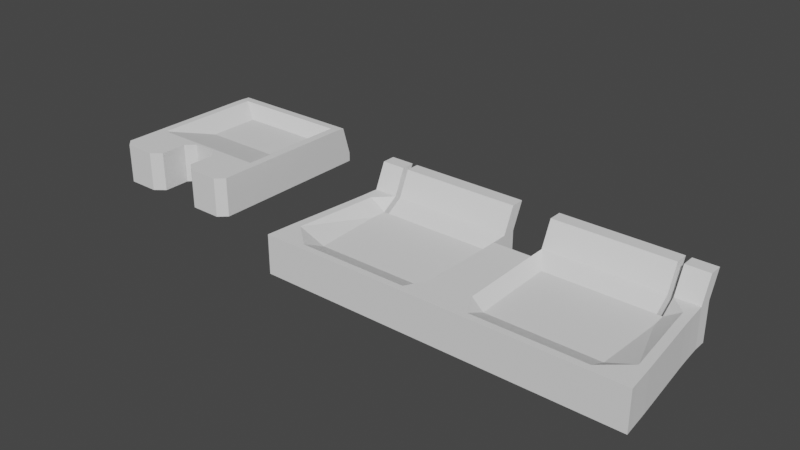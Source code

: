 # Source: backseat_bottom.blend  (saved by Blender 3.2.14; exported with 4.5.12 LTS)
import bpy
from mathutils import Matrix  # noqa: F401  (used for matrix-valued properties, if any)

bpy.ops.wm.read_factory_settings(use_empty=True)
scene = bpy.context.scene
scene.name = 'Scene'

# ---- collections
col_collection = bpy.data.collections.new('Collection'); scene.collection.children.link(col_collection)

# ---- world
world_world = bpy.data.worlds.new('World'); scene.world = world_world
world_world.use_nodes = True; world_world.node_tree.nodes.clear()
_N = world_world.node_tree.nodes; _L = world_world.node_tree.links
n0 = _N.new('ShaderNodeOutputWorld'); n0.name = 'World Output'; n0.location = (300, 300)
n1 = _N.new('ShaderNodeBackground'); n1.name = 'Background'; n1.location = (10, 300)
n1.inputs[0].default_value = (0.05088, 0.05088, 0.05088, 1.0)
_L.new(n1.outputs[0], n0.inputs[0])
n0.is_active_output = True
world_world.color = (0.05088, 0.05088, 0.05088)
world_world.use_sun_shadow = False
world_world.sun_shadow_jitter_overblur = 0.0

# ---- meshes
me_cube = bpy.data.meshes.new('Cube')
me_cube.from_pydata([(-2.0, -1.793, 0.0), (-2.0, -1.793, 3.7), (-2.0, 0.2796, 0.0), (-2.0, 0.1543, 3.632), (0.0, 0.2796, 0.0), (0.0, 0.1543, 3.632), (-0.5839, 0.2796, 0.0), (-0.5839, 0.1543, 3.632), (-0.5839, -1.797, 0.0), (-0.5839, -1.797, 3.7), (-0.8689, -2.302, 0.0), (-0.8689, -1.797, 0.0), (-1.118, 0.2796, 0.0), (-1.118, -1.797, 3.7), (-1.159, 0.1543, 3.632), (-1.118, -1.797, 0.0), (-1.118, -2.302, 3.7), (-1.118, -2.302, 0.0), (0.0, -0.9583, 2.549), (-0.5839, -0.9583, 2.549), (-1.159, -0.9583, 2.549), (-2.0, -1.62, 0.0), (0.0, -1.625, 3.7), (-0.5839, -1.625, 3.7), (-0.5839, -1.625, 0.0), (-1.118, -1.625, 0.0), (-1.118, -1.625, 3.7), (-2.0, -1.62, 3.7), (0.0, -1.625, 0.0), (-2.0, -1.793, 0.3364), (-2.0, 0.2804, 0.3364), (0.0, 0.2804, 0.3364), (-0.5839, -1.797, 0.3364), (-0.5839, 0.2804, 0.3364), (-0.8689, 0.1543, 3.632), (-1.118, -2.302, 0.3364), (-1.118, 0.2804, 0.3364), (-2.0, -1.62, 0.3364), (-2.0, 0.02087, 3.686), (0.0, 0.06471, 0.0), (-2.0, 0.0361, 0.0), (0.0, 0.02087, 3.686), (-0.5839, 0.02087, 3.686), (-0.5839, 0.07993, 0.0), (-1.118, 0.07993, 0.0), (-1.159, 0.02087, 3.686), (-2.0, 0.0361, 0.3364), (-1.76, 0.2796, 0.0), (-1.76, -1.797, 3.7), (-1.76, -2.302, 3.7), (-1.76, 0.1543, 3.632), (-1.76, -1.797, 0.0), (-1.76, -2.302, 0.0), (-1.76, -1.625, 3.7), (-1.76, -1.625, 0.0), (-1.76, 0.2804, 0.3364), (-1.76, -2.302, 0.3364), (-1.76, 0.07993, 0.0), (-0.5839, -2.188, 0.0), (-2.0, -2.188, 0.0), (-2.0, -2.188, 3.7), (-0.5839, -2.188, 3.7), (-1.118, -2.188, 3.7), (-1.118, -2.188, 0.0), (-0.5839, -2.188, 0.3364), (-2.0, -2.188, 0.3364), (-1.76, -2.188, 0.0), (-1.76, -2.188, 3.7), (-0.8689, 0.2796, 0.0), (-0.8689, -1.797, 3.7), (-0.8689, -2.302, 3.7), (-0.8689, -0.9583, 2.549), (-0.8689, -1.625, 3.7), (-0.8689, -1.625, 0.0), (-0.8689, -2.302, 0.3364), (-0.8689, 0.2804, 0.3364), (-0.8689, 0.07993, 0.0), (-0.8689, 0.02087, 3.686), (-0.8689, -2.188, 3.7), (-0.8689, -2.188, 0.0), (-2.0, -1.669, 0.0), (0.0, -1.673, 3.7), (-0.5839, -1.673, 3.7), (-0.5839, -1.673, 0.0), (-1.118, -1.673, 0.0), (-1.118, -1.673, 3.7), (-2.0, -1.669, 3.7), (0.0, -1.673, 0.0), (-2.0, -1.669, 0.3364), (-1.76, -1.673, 0.0), (-1.76, -1.673, 3.7), (-0.8689, -1.673, 3.7), (-0.8689, -1.673, 0.0), (-0.3331, 0.1543, 3.632), (-0.3331, 0.2796, 0.0), (-0.3331, -0.9583, 2.549), (-0.3331, -1.625, 3.7), (-0.3331, -1.625, 0.0), (-0.3331, 0.2804, 0.3364), (-0.3331, 0.07993, 0.0), (-0.3331, 0.02087, 3.686), (-0.3331, -1.673, 3.7), (-0.3331, -1.673, 0.0), (-1.758, 0.02087, 3.686), (-2.0, -0.09785, 0.0), (-0.5839, -0.05843, 0.0), (-1.118, -0.05843, 0.0), (-2.0, -0.1131, 3.7), (0.0, -0.07366, 0.0), (-2.0, -0.09785, 0.3364), (-1.76, -0.05843, 0.0), (-0.8689, -0.05843, 0.0), (-0.3331, -0.05843, 0.0), (0.0, -0.1725, 2.549), (-0.5839, -0.1725, 2.549), (-1.159, -0.1725, 2.549), (-0.8689, -0.1725, 2.549), (-0.3331, -0.1725, 2.549), (-1.758, -0.1157, 3.7), (-2.0, -1.793, 0.932), (-2.0, 0.2804, 0.8565), (0.0, 0.2804, 0.8565), (-0.5839, -1.797, 0.932), (-0.5839, 0.2804, 0.8565), (-1.118, -2.302, 0.932), (-1.126, 0.2804, 0.8565), (-2.0, -1.62, 0.932), (-2.0, 0.03341, 0.9294), (-1.76, 0.2804, 0.8565), (-1.76, -2.302, 0.932), (-2.0, -2.188, 0.932), (-0.5839, -2.188, 0.932), (-0.8689, -2.302, 0.932), (-0.8689, 0.2804, 0.8565), (-2.0, -1.669, 0.932), (-0.3331, 0.2804, 0.8565), (-2.0, -0.1005, 0.9357), (2.0, -1.793, 0.0), (2.0, -1.793, 3.7), (2.0, 0.2796, 0.0), (2.0, 0.1543, 3.632), (0.5839, 0.2796, 0.0), (0.5839, 0.1543, 3.632), (0.5839, -1.797, 0.0), (0.5839, -1.797, 3.7), (0.8689, -2.302, 0.0), (0.8689, -1.797, 0.0), (1.118, 0.2796, 0.0), (1.118, -1.797, 3.7), (1.159, 0.1543, 3.632), (1.118, -1.797, 0.0), (1.118, -2.302, 3.7), (1.118, -2.302, 0.0), (0.5839, -0.9583, 2.549), (1.159, -0.9583, 2.549), (2.0, -1.62, 0.0), (0.5839, -1.625, 3.7), (0.5839, -1.625, 0.0), (1.118, -1.625, 0.0), (1.118, -1.625, 3.7), (2.0, -1.62, 3.7), (2.0, -1.793, 0.3364), (2.0, 0.2804, 0.3364), (0.5839, -1.797, 0.3364), (0.5839, 0.2804, 0.3364), (0.8689, 0.1543, 3.632), (1.118, -2.302, 0.3364), (1.118, 0.2804, 0.3364), (2.0, -1.62, 0.3364), (2.0, 0.02087, 3.686), (2.0, 0.0361, 0.0), (0.5839, 0.02087, 3.686), (0.5839, 0.07993, 0.0), (1.118, 0.07993, 0.0), (1.159, 0.02087, 3.686), (2.0, 0.0361, 0.3364), (1.76, 0.2796, 0.0), (1.76, -1.797, 3.7), (1.76, -2.302, 3.7), (1.76, 0.1543, 3.632), (1.76, -1.797, 0.0), (1.76, -2.302, 0.0), (1.76, -1.625, 3.7), (1.76, -1.625, 0.0), (1.76, 0.2804, 0.3364), (1.76, -2.302, 0.3364), (1.76, 0.07993, 0.0), (0.5839, -2.188, 0.0), (2.0, -2.188, 0.0), (2.0, -2.188, 3.7), (0.5839, -2.188, 3.7), (1.118, -2.188, 3.7), (1.118, -2.188, 0.0), (0.5839, -2.188, 0.3364), (2.0, -2.188, 0.3364), (1.76, -2.188, 0.0), (1.76, -2.188, 3.7), (0.8689, 0.2796, 0.0), (0.8689, -1.797, 3.7), (0.8689, -2.302, 3.7), (0.8689, -0.9583, 2.549), (0.8689, -1.625, 3.7), (0.8689, -1.625, 0.0), (0.8689, -2.302, 0.3364), (0.8689, 0.2804, 0.3364), (0.8689, 0.07993, 0.0), (0.8689, 0.02087, 3.686), (0.8689, -2.188, 3.7), (0.8689, -2.188, 0.0), (2.0, -1.669, 0.0), (0.5839, -1.673, 3.7), (0.5839, -1.673, 0.0), (1.118, -1.673, 0.0), (1.118, -1.673, 3.7), (2.0, -1.669, 3.7), (2.0, -1.669, 0.3364), (1.76, -1.673, 0.0), (1.76, -1.673, 3.7), (0.8689, -1.673, 3.7), (0.8689, -1.673, 0.0), (0.3331, 0.1543, 3.632), (0.3331, 0.2796, 0.0), (0.3331, -0.9583, 2.549), (0.3331, -1.625, 3.7), (0.3331, -1.625, 0.0), (0.3331, 0.2804, 0.3364), (0.3331, 0.07993, 0.0), (0.3331, 0.02087, 3.686), (0.3331, -1.673, 3.7), (0.3331, -1.673, 0.0), (1.758, 0.02087, 3.686), (2.0, -0.09785, 0.0), (0.5839, -0.05843, 0.0), (1.118, -0.05843, 0.0), (2.0, -0.1131, 3.7), (2.0, -0.09785, 0.3364), (1.76, -0.05843, 0.0), (0.8689, -0.05843, 0.0), (0.3331, -0.05843, 0.0), (0.5839, -0.1725, 2.549), (1.159, -0.1725, 2.549), (0.8689, -0.1725, 2.549), (0.3331, -0.1725, 2.549), (1.758, -0.1157, 3.7), (2.0, -1.793, 0.932), (2.0, 0.2804, 0.8565), (0.5839, -1.797, 0.932), (0.5839, 0.2804, 0.8565), (1.118, -2.302, 0.932), (1.126, 0.2804, 0.8565), (2.0, -1.62, 0.932), (2.0, 0.03341, 0.9294), (1.76, 0.2804, 0.8565), (1.76, -2.302, 0.932), (2.0, -2.188, 0.932), (0.5839, -2.188, 0.932), (0.8689, -2.302, 0.932), (0.8689, 0.2804, 0.8565), (2.0, -1.669, 0.932), (0.3331, 0.2804, 0.8565), (2.0, -0.1005, 0.9357), (0.0, -0.7464, 2.549), (-0.5839, -0.7464, 2.549), (-1.159, -0.7464, 2.549), (-2.0, -1.214, 3.7), (-2.0, -1.204, 0.0), (-1.76, -1.204, 0.0), (-8.882e-16, -1.204, 0.0), (-0.3331, -1.204, 0.0), (-0.8689, -0.7464, 2.549), (-0.5839, -1.204, 0.0), (-0.8689, -1.204, 0.0), (-0.3331, -0.7464, 2.549), (-1.76, -1.218, 3.7), (-2.0, -1.21, 0.3364), (-2.0, -1.211, 0.933), (-1.118, -1.204, 0.0), (0.5839, -0.7464, 2.549), (1.159, -0.7464, 2.549), (2.0, -1.214, 3.7), (2.0, -1.204, 0.0), (1.76, -1.204, 0.0), (0.3331, -1.204, 0.0), (0.8689, -0.7464, 2.549), (0.5839, -1.204, 0.0), (0.8689, -1.204, 0.0), (0.3331, -0.7464, 2.549), (1.76, -1.218, 3.7), (2.0, -1.21, 0.3364), (2.0, -1.211, 0.933), (1.118, -1.204, 0.0)], [], [(127, 38, 3, 120), (135, 93, 5, 121), (10, 79, 58), (90, 53, 27, 86), (102, 87, 81, 101), (92, 83, 8, 11), (8, 102, 101, 9), (133, 34, 7, 123), (65, 59, 52, 56), (15, 11, 79, 63), (130, 129, 49, 60), (78, 62, 16, 70), (132, 70, 16, 124), (128, 50, 14, 125), (89, 84, 15, 51), (91, 85, 13, 69), (66, 63, 17, 52), (269, 263, 20, 71), (265, 104, 110, 266), (272, 262, 19, 95), (45, 103, 115), (134, 86, 27, 126), (71, 20, 26, 72), (270, 105, 112, 268), (95, 19, 23, 96), (80, 88, 37, 21), (265, 274, 109, 104), (47, 55, 36, 12), (10, 74, 35, 17), (132, 131, 61, 70), (52, 59, 66), (9, 69, 78, 61), (68, 75, 33, 6), (9, 101, 82), (94, 98, 31, 4), (40, 46, 30, 2), (104, 109, 46, 40), (94, 4, 39, 99), (93, 7, 42, 100), (68, 6, 43, 76), (47, 12, 44, 57), (34, 14, 45, 77), (136, 107, 38, 127), (2, 47, 57, 40), (17, 35, 56, 52), (2, 30, 55, 47), (49, 67, 60), (80, 89, 51, 0), (120, 3, 50, 128), (62, 67, 49, 16), (124, 16, 49, 129), (85, 26, 53, 90), (13, 48, 67, 62), (0, 51, 66, 59), (119, 29, 65, 130), (8, 32, 64, 58), (51, 15, 63, 66), (69, 13, 62, 78), (122, 9, 61, 131), (48, 1, 60, 67), (29, 0, 59, 65), (11, 8, 58, 79), (7, 34, 77, 42), (12, 68, 76, 44), (12, 36, 75, 68), (10, 58, 64, 74), (276, 106, 111, 271), (19, 71, 72, 23), (271, 111, 105, 270), (262, 269, 71, 19), (82, 91, 69, 9), (61, 78, 70), (125, 14, 34, 133), (84, 92, 11, 15), (63, 79, 10, 17), (25, 73, 92, 84), (23, 72, 91, 82), (13, 85, 90, 48), (21, 54, 89, 80), (0, 29, 88, 80), (119, 1, 86, 134), (72, 26, 85, 91), (54, 25, 84, 89), (73, 24, 83, 92), (96, 23, 82, 101), (48, 90, 86, 1), (97, 28, 87, 102), (24, 97, 102, 83), (22, 96, 101, 81), (5, 93, 100, 41), (6, 94, 99, 43), (6, 33, 98, 94), (267, 28, 97, 268), (18, 95, 96, 22), (261, 272, 95, 18), (83, 102, 8), (123, 7, 93, 135), (26, 20, 53), (14, 50, 103, 45), (38, 103, 50, 3), (43, 99, 112, 105), (44, 76, 111, 106), (40, 57, 110, 104), (264, 27, 53, 273), (99, 39, 108, 112), (76, 43, 105, 111), (57, 44, 106, 110), (41, 100, 117, 113), (42, 77, 116, 114), (100, 42, 114, 117), (77, 45, 115, 116), (38, 107, 118, 103), (264, 275, 126, 27), (263, 273, 53, 20), (33, 123, 135, 98), (29, 119, 134, 88), (36, 125, 133, 75), (32, 122, 131, 64), (1, 119, 130, 60), (35, 124, 129, 56), (30, 120, 128, 55), (109, 136, 127, 46), (74, 64, 131, 132), (88, 134, 126, 37), (55, 128, 125, 36), (74, 132, 124, 35), (65, 56, 129, 130), (75, 133, 123, 33), (98, 135, 121, 31), (46, 127, 120, 30), (274, 275, 136, 109), (266, 110, 106, 276), (103, 118, 115), (251, 245, 140, 169), (259, 121, 5, 220), (145, 187, 208), (217, 214, 160, 182), (229, 228, 81, 87), (219, 146, 143, 211), (143, 144, 228, 229), (257, 247, 142, 165), (194, 185, 181, 188), (150, 192, 208, 146), (254, 189, 178, 253), (207, 199, 151, 191), (256, 248, 151, 199), (252, 249, 149, 179), (216, 180, 150, 212), (218, 198, 148, 213), (195, 181, 152, 192), (283, 200, 154, 278), (280, 281, 236, 231), (286, 222, 153, 277), (174, 240, 230), (258, 250, 160, 214), (200, 201, 159, 154), (284, 282, 238, 232), (222, 223, 156, 153), (209, 155, 168, 215), (280, 231, 235, 288), (176, 147, 167, 184), (145, 152, 166, 203), (256, 199, 190, 255), (181, 195, 188), (144, 190, 207, 198), (197, 141, 164, 204), (144, 210, 228), (221, 4, 31, 225), (170, 139, 162, 175), (231, 170, 175, 235), (221, 226, 39, 4), (220, 227, 171, 142), (197, 205, 172, 141), (176, 186, 173, 147), (165, 206, 174, 149), (260, 251, 169, 234), (139, 170, 186, 176), (152, 181, 185, 166), (139, 176, 184, 162), (178, 189, 196), (209, 137, 180, 216), (245, 252, 179, 140), (191, 151, 178, 196), (248, 253, 178, 151), (213, 217, 182, 159), (148, 191, 196, 177), (137, 188, 195, 180), (244, 254, 194, 161), (143, 187, 193, 163), (180, 195, 192, 150), (198, 207, 191, 148), (246, 255, 190, 144), (177, 196, 189, 138), (161, 194, 188, 137), (146, 208, 187, 143), (142, 171, 206, 165), (147, 173, 205, 197), (147, 197, 204, 167), (145, 203, 193, 187), (290, 285, 237, 233), (153, 156, 201, 200), (285, 284, 232, 237), (277, 153, 200, 283), (210, 144, 198, 218), (190, 199, 207), (249, 257, 165, 149), (212, 150, 146, 219), (192, 152, 145, 208), (158, 212, 219, 202), (156, 210, 218, 201), (148, 177, 217, 213), (155, 209, 216, 183), (137, 209, 215, 161), (244, 258, 214, 138), (201, 218, 213, 159), (183, 216, 212, 158), (202, 219, 211, 157), (223, 228, 210, 156), (177, 138, 214, 217), (224, 229, 87, 28), (157, 211, 229, 224), (22, 81, 228, 223), (5, 41, 227, 220), (141, 172, 226, 221), (141, 221, 225, 164), (267, 282, 224, 28), (18, 22, 223, 222), (261, 18, 222, 286), (211, 143, 229), (247, 259, 220, 142), (159, 182, 154), (149, 174, 230, 179), (169, 140, 179, 230), (172, 232, 238, 226), (173, 233, 237, 205), (170, 231, 236, 186), (279, 287, 182, 160), (226, 238, 108, 39), (205, 237, 232, 172), (186, 236, 233, 173), (41, 113, 242, 227), (171, 239, 241, 206), (227, 242, 239, 171), (206, 241, 240, 174), (169, 230, 243, 234), (279, 160, 250, 289), (278, 154, 182, 287), (164, 225, 259, 247), (161, 215, 258, 244), (167, 204, 257, 249), (163, 193, 255, 246), (138, 189, 254, 244), (166, 185, 253, 248), (162, 184, 252, 245), (235, 175, 251, 260), (203, 256, 255, 193), (215, 168, 250, 258), (184, 167, 249, 252), (203, 166, 248, 256), (194, 254, 253, 185), (204, 164, 247, 257), (225, 31, 121, 259), (175, 162, 245, 251), (288, 235, 260, 289), (281, 290, 233, 236), (230, 240, 243), (183, 158, 290, 281), (168, 288, 289, 250), (240, 278, 287, 243), (234, 279, 289, 260), (234, 243, 287, 279), (113, 261, 286, 242), (108, 238, 282, 267), (239, 277, 283, 241), (202, 157, 284, 285), (158, 202, 285, 290), (155, 280, 288, 168), (157, 224, 282, 284), (242, 286, 277, 239), (155, 183, 281, 280), (241, 283, 278, 240), (54, 266, 276, 25), (37, 126, 275, 274), (115, 118, 273, 263), (107, 136, 275, 264), (107, 264, 273, 118), (113, 117, 272, 261), (108, 267, 268, 112), (114, 116, 269, 262), (73, 271, 270, 24), (25, 276, 271, 73), (21, 37, 274, 265), (24, 270, 268, 97), (117, 114, 262, 272), (21, 265, 266, 54), (116, 115, 263, 269)])
_uv = me_cube.uv_layers.new(name='UVMap')
_uv.uv.foreach_set('vector', [0.4351, 0.2215, 0.625, 0.2215, 0.625, 0.25, 0.4351, 0.25, 0.4351, 0.4557, 0.625, 0.4557, 0.625, 0.5, 0.4351, 0.5, 0.2819, 0.75, 0.2819, 0.75, 0.3175, 0.75, 0.6852, 0.2444, 0.75, 0.4157, 0.7351, 0.3015, 0.646, 0.05755, 0.3307, 0.7445, 0.375, 0.7445, 0.625, 0.7445, 0.6693, 0.7445, 0.2819, 0.7445, 0.3175, 0.7445, 0.3175, 0.75, 0.2819, 0.75, 0.0, 0.0, 0.3307, 0.7445, 0.6693, 0.7445, 0.0, 0.0, 0.4351, 0.4069, 0.625, 0.4069, 0.625, 0.4425, 0.4351, 0.4425, 0.3943, 0.0, 0.375, 0.0, 0.375, 0.9769, 0.3943, 0.9769, 0.2101, 0.75, 0.2819, 0.75, 0.2819, 0.75, 0.2101, 0.75, 0.4351, 0.0, 0.4351, 0.9769, 0.625, 0.9769, 0.625, 0.0, 0.7181, 0.75, 0.7899, 0.75, 0.7899, 0.75, 0.7181, 0.75, 0.4351, 0.8431, 0.625, 0.8431, 0.625, 0.9149, 0.4351, 0.9149, 0.4351, 0.2731, 0.625, 0.2731, 0.625, 0.3351, 0.4351, 0.3351, 0.1481, 0.7445, 0.2101, 0.7445, 0.2101, 0.75, 0.1481, 0.75, 0.7181, 0.7445, 0.7899, 0.7445, 0.7899, 0.75, 0.7181, 0.75, 0.1481, 0.75, 0.2101, 0.75, 0.2101, 0.75, 0.1481, 0.75, 0.7181, 0.6474, 0.7899, 0.6474, 0.7899, 0.6846, 0.7181, 0.6846, 0.375, 0.07653, 0.375, 0.2058, 0.1481, 0.5442, 0.1481, 0.6735, 0.6693, 0.6474, 0.6825, 0.6474, 0.6825, 0.6846, 0.6693, 0.6846, 0.7899, 0.5285, 0.8325, 0.5285, 0.7899, 0.5469, 0.4351, 0.0055, 0.625, 0.0055, 0.625, 0.02881, 0.4351, 0.02881, 0.7181, 0.6846, 0.7899, 0.6846, 0.7899, 0.7212, 0.7181, 0.7212, 0.3175, 0.6735, 0.3175, 0.5442, 0.3307, 0.5442, 0.3307, 0.6735, 0.6693, 0.6846, 0.6825, 0.6846, 0.6825, 0.7212, 0.6693, 0.7212, 0.375, 0.0055, 0.3943, 0.0055, 0.3943, 0.02881, 0.375, 0.02881, 0.375, 0.07653, 0.3943, 0.07653, 0.3943, 0.2058, 0.375, 0.2058, 0.375, 0.2731, 0.3943, 0.2731, 0.3943, 0.3351, 0.375, 0.3351, 0.375, 0.8431, 0.3943, 0.8431, 0.3943, 0.9149, 0.375, 0.9149, 0.4351, 0.8431, 0.4351, 0.8075, 0.625, 0.8075, 0.625, 0.8431, 0.375, 0.9769, 0.375, 0.0, 0.1481, 0.75, 0.6825, 0.75, 0.7181, 0.75, 0.7181, 0.75, 0.6825, 0.75, 0.375, 0.4069, 0.3943, 0.4069, 0.3943, 0.4425, 0.375, 0.4425, 0.0, 0.0, 0.6693, 0.7445, 0.6825, 0.7445, 0.375, 0.4557, 0.3943, 0.4557, 0.3943, 0.5, 0.375, 0.5, 0.375, 0.2215, 0.3943, 0.2215, 0.3943, 0.25, 0.375, 0.25, 0.375, 0.2058, 0.3943, 0.2058, 0.3943, 0.2215, 0.375, 0.2215, 0.3307, 0.5, 0.375, 0.5, 0.375, 0.5285, 0.3307, 0.5285, 0.6693, 0.5, 0.6825, 0.5, 0.6825, 0.5285, 0.6693, 0.5285, 0.2819, 0.5, 0.3175, 0.5, 0.3175, 0.5285, 0.2819, 0.5285, 0.1481, 0.5, 0.2101, 0.5, 0.2101, 0.5285, 0.1481, 0.5285, 0.7181, 0.5, 0.7899, 0.5, 0.7899, 0.5285, 0.7181, 0.5285, 0.4351, 0.2058, 0.625, 0.2058, 0.625, 0.2215, 0.4351, 0.2215, 0.125, 0.5, 0.1481, 0.5, 0.1481, 0.5285, 0.125, 0.5285, 0.375, 0.9149, 0.3943, 0.9149, 0.3943, 0.9769, 0.375, 0.9769, 0.375, 0.25, 0.3943, 0.25, 0.3943, 0.2731, 0.375, 0.2731, 0.8519, 0.75, 0.8519, 0.75, 0.875, 0.75, 0.125, 0.7445, 0.1481, 0.7445, 0.1481, 0.75, 0.125, 0.75, 0.4351, 0.25, 0.625, 0.25, 0.625, 0.2731, 0.4351, 0.2731, 0.7899, 0.75, 0.8519, 0.75, 0.8519, 0.75, 0.7899, 0.75, 0.4351, 0.9149, 0.625, 0.9149, 0.625, 0.9769, 0.4351, 0.9769, 0.7899, 0.7445, 0.7899, 0.7212, 0.75, 0.4157, 0.6852, 0.2444, 0.7899, 0.75, 0.8519, 0.75, 0.8519, 0.75, 0.7899, 0.75, 0.125, 0.75, 0.1481, 0.75, 0.1481, 0.75, 0.125, 0.75, 0.4351, 0.0, 0.3943, 0.0, 0.3943, 0.0, 0.4351, 0.0, 0.375, 0.8075, 0.3943, 0.8075, 0.3943, 0.8075, 0.375, 0.8075, 0.1481, 0.75, 0.2101, 0.75, 0.2101, 0.75, 0.1481, 0.75, 0.7181, 0.75, 0.7899, 0.75, 0.7899, 0.75, 0.7181, 0.75, 0.4351, 0.8075, 0.625, 0.8075, 0.625, 0.8075, 0.4351, 0.8075, 0.8519, 0.75, 0.875, 0.75, 0.875, 0.75, 0.8519, 0.75, 0.3943, 0.0, 0.375, 0.0, 0.375, 0.0, 0.3943, 0.0, 0.2819, 0.75, 0.3175, 0.75, 0.3175, 0.75, 0.2819, 0.75, 0.6825, 0.5, 0.7181, 0.5, 0.7181, 0.5285, 0.6825, 0.5285, 0.2101, 0.5, 0.2819, 0.5, 0.2819, 0.5285, 0.2101, 0.5285, 0.375, 0.3351, 0.3943, 0.3351, 0.3943, 0.4069, 0.375, 0.4069, 0.375, 0.8431, 0.375, 0.8075, 0.3943, 0.8075, 0.3943, 0.8431, 0.2101, 0.6735, 0.2101, 0.5442, 0.2819, 0.5442, 0.2819, 0.6735, 0.6825, 0.6846, 0.7181, 0.6846, 0.7181, 0.7212, 0.6825, 0.7212, 0.2819, 0.6735, 0.2819, 0.5442, 0.3175, 0.5442, 0.3175, 0.6735, 0.6825, 0.6474, 0.7181, 0.6474, 0.7181, 0.6846, 0.6825, 0.6846, 0.6825, 0.7445, 0.7181, 0.7445, 0.7181, 0.75, 0.6825, 0.75, 0.625, 0.8075, 0.7181, 0.75, 0.625, 0.8431, 0.4351, 0.3351, 0.625, 0.3351, 0.625, 0.4069, 0.4351, 0.4069, 0.2101, 0.7445, 0.2819, 0.7445, 0.2819, 0.75, 0.2101, 0.75, 0.2101, 0.75, 0.2819, 0.75, 0.2819, 0.75, 0.2101, 0.75, 0.2101, 0.7212, 0.2819, 0.7212, 0.2819, 0.7445, 0.2101, 0.7445, 0.6825, 0.7212, 0.7181, 0.7212, 0.7181, 0.7445, 0.6825, 0.7445, 0.7899, 0.75, 0.7899, 0.7445, 0.6852, 0.2444, 0.6699, 0.204, 0.125, 0.7212, 0.1481, 0.7212, 0.1481, 0.7445, 0.125, 0.7445, 0.375, 0.0, 0.3943, 0.0, 0.3943, 0.0055, 0.375, 0.0055, 0.4351, 0.0, 0.625, 0.0, 0.625, 0.0055, 0.4351, 0.0055, 0.7181, 0.7212, 0.7899, 0.7212, 0.7899, 0.7445, 0.7181, 0.7445, 0.1481, 0.7212, 0.2101, 0.7212, 0.2101, 0.7445, 0.1481, 0.7445, 0.2819, 0.7212, 0.3175, 0.7212, 0.3175, 0.7445, 0.2819, 0.7445, 0.6693, 0.7212, 0.6825, 0.7212, 0.6825, 0.7445, 0.6693, 0.7445, 0.6699, 0.204, 0.6852, 0.2444, 0.646, 0.05755, 0.625, 0.0, 0.3307, 0.7212, 0.375, 0.7212, 0.375, 0.7445, 0.3307, 0.7445, 0.3175, 0.7212, 0.3307, 0.7212, 0.3307, 0.7445, 0.3175, 0.7445, 0.625, 0.7212, 0.6693, 0.7212, 0.6693, 0.7445, 0.625, 0.7445, 0.625, 0.5, 0.6693, 0.5, 0.6693, 0.5285, 0.625, 0.5285, 0.3175, 0.5, 0.3307, 0.5, 0.3307, 0.5285, 0.3175, 0.5285, 0.375, 0.4425, 0.3943, 0.4425, 0.3943, 0.4557, 0.375, 0.4557, 0.375, 0.6735, 0.375, 0.7212, 0.3307, 0.7212, 0.3307, 0.6735, 0.625, 0.6846, 0.6693, 0.6846, 0.6693, 0.7212, 0.625, 0.7212, 0.625, 0.6474, 0.6693, 0.6474, 0.6693, 0.6846, 0.625, 0.6846, 0.3175, 0.7445, 0.3307, 0.7445, 0.0, 0.0, 0.4351, 0.4425, 0.625, 0.4425, 0.625, 0.4557, 0.4351, 0.4557, 0.7899, 0.7212, 0.7899, 0.6846, 0.75, 0.4157, 0.7899, 0.5, 0.625, 0.2731, 0.8325, 0.5285, 0.7899, 0.5285, 0.875, 0.5285, 0.8325, 0.5285, 0.625, 0.2731, 0.625, 0.25, 0.3175, 0.5285, 0.3307, 0.5285, 0.3307, 0.5442, 0.3175, 0.5442, 0.2101, 0.5285, 0.2819, 0.5285, 0.2819, 0.5442, 0.2101, 0.5442, 0.125, 0.5285, 0.1481, 0.5285, 0.1481, 0.5442, 0.125, 0.5442, 0.7054, 0.2757, 0.7351, 0.3015, 0.75, 0.4157, 0.5478, 0.3036, 0.3307, 0.5285, 0.375, 0.5285, 0.375, 0.5442, 0.3307, 0.5442, 0.2819, 0.5285, 0.3175, 0.5285, 0.3175, 0.5442, 0.2819, 0.5442, 0.1481, 0.5285, 0.2101, 0.5285, 0.2101, 0.5442, 0.1481, 0.5442, 0.625, 0.5285, 0.6693, 0.5285, 0.6693, 0.5469, 0.625, 0.5469, 0.6825, 0.5285, 0.7181, 0.5285, 0.7181, 0.5469, 0.6825, 0.5469, 0.6693, 0.5285, 0.6825, 0.5285, 0.6825, 0.5469, 0.6693, 0.5469, 0.7181, 0.5285, 0.7899, 0.5285, 0.7899, 0.5469, 0.7181, 0.5469, 0.875, 0.5285, 0.625, 0.2058, 0.0, 0.0, 0.8325, 0.5285, 0.625, 0.07653, 0.4351, 0.07653, 0.4351, 0.02881, 0.625, 0.02881, 0.7899, 0.6474, 0.5478, 0.3036, 0.75, 0.4157, 0.7899, 0.6846, 0.3943, 0.4425, 0.4351, 0.4425, 0.4351, 0.4557, 0.3943, 0.4557, 0.3943, 0.0, 0.4351, 0.0, 0.4351, 0.0055, 0.3943, 0.0055, 0.3943, 0.3351, 0.4351, 0.3351, 0.4351, 0.4069, 0.3943, 0.4069, 0.3943, 0.8075, 0.4351, 0.8075, 0.4351, 0.8075, 0.3943, 0.8075, 0.625, 0.0, 0.4351, 0.0, 0.4351, 0.0, 0.625, 0.0, 0.3943, 0.9149, 0.4351, 0.9149, 0.4351, 0.9769, 0.3943, 0.9769, 0.3943, 0.25, 0.4351, 0.25, 0.4351, 0.2731, 0.3943, 0.2731, 0.3943, 0.2058, 0.4351, 0.2058, 0.4351, 0.2215, 0.3943, 0.2215, 0.3943, 0.8431, 0.3943, 0.8075, 0.4351, 0.8075, 0.4351, 0.8431, 0.3943, 0.0055, 0.4351, 0.0055, 0.4351, 0.02881, 0.3943, 0.02881, 0.3943, 0.2731, 0.4351, 0.2731, 0.4351, 0.3351, 0.3943, 0.3351, 0.3943, 0.8431, 0.4351, 0.8431, 0.4351, 0.9149, 0.3943, 0.9149, 0.3943, 0.0, 0.3943, 0.9769, 0.4351, 0.9769, 0.4351, 0.0, 0.3943, 0.4069, 0.4351, 0.4069, 0.4351, 0.4425, 0.3943, 0.4425, 0.3943, 0.4557, 0.4351, 0.4557, 0.4351, 0.5, 0.3943, 0.5, 0.3943, 0.2215, 0.4351, 0.2215, 0.4351, 0.25, 0.3943, 0.25, 0.3943, 0.07653, 0.4351, 0.07653, 0.4351, 0.2058, 0.3943, 0.2058, 0.1481, 0.6735, 0.1481, 0.5442, 0.2101, 0.5442, 0.2101, 0.6735, 0.8325, 0.5285, 0.0, 0.0, 0.7899, 0.5469, 0.4351, 0.2215, 0.4351, 0.25, 0.625, 0.25, 0.625, 0.2215, 0.4351, 0.4557, 0.4351, 0.5, 0.625, 0.5, 0.625, 0.4557, 0.2819, 0.75, 0.3175, 0.75, 0.2819, 0.75, 0.6852, 0.2444, 0.646, 0.05755, 0.7351, 0.3015, 0.75, 0.4157, 0.3307, 0.7445, 0.6693, 0.7445, 0.625, 0.7445, 0.375, 0.7445, 0.2819, 0.7445, 0.2819, 0.75, 0.3175, 0.75, 0.3175, 0.7445, 0.0, 0.0, 0.0, 0.0, 0.6693, 0.7445, 0.3307, 0.7445, 0.4351, 0.4069, 0.4351, 0.4425, 0.625, 0.4425, 0.625, 0.4069, 0.3943, 0.0, 0.3943, 0.9769, 0.375, 0.9769, 0.375, 0.0, 0.2101, 0.75, 0.2101, 0.75, 0.2819, 0.75, 0.2819, 0.75, 0.4351, 0.0, 0.625, 0.0, 0.625, 0.9769, 0.4351, 0.9769, 0.7181, 0.75, 0.7181, 0.75, 0.7899, 0.75, 0.7899, 0.75, 0.4351, 0.8431, 0.4351, 0.9149, 0.625, 0.9149, 0.625, 0.8431, 0.4351, 0.2731, 0.4351, 0.3351, 0.625, 0.3351, 0.625, 0.2731, 0.1481, 0.7445, 0.1481, 0.75, 0.2101, 0.75, 0.2101, 0.7445, 0.7181, 0.7445, 0.7181, 0.75, 0.7899, 0.75, 0.7899, 0.7445, 0.1481, 0.75, 0.1481, 0.75, 0.2101, 0.75, 0.2101, 0.75, 0.7181, 0.6474, 0.7181, 0.6846, 0.7899, 0.6846, 0.7899, 0.6474, 0.375, 0.07653, 0.1481, 0.6735, 0.1481, 0.5442, 0.375, 0.2058, 0.6693, 0.6474, 0.6693, 0.6846, 0.6825, 0.6846, 0.6825, 0.6474, 0.7899, 0.5285, 0.7899, 0.5469, 0.8325, 0.5285, 0.4351, 0.0055, 0.4351, 0.02881, 0.625, 0.02881, 0.625, 0.0055, 0.7181, 0.6846, 0.7181, 0.7212, 0.7899, 0.7212, 0.7899, 0.6846, 0.3175, 0.6735, 0.3307, 0.6735, 0.3307, 0.5442, 0.3175, 0.5442, 0.6693, 0.6846, 0.6693, 0.7212, 0.6825, 0.7212, 0.6825, 0.6846, 0.375, 0.0055, 0.375, 0.02881, 0.3943, 0.02881, 0.3943, 0.0055, 0.375, 0.07653, 0.375, 0.2058, 0.3943, 0.2058, 0.3943, 0.07653, 0.375, 0.2731, 0.375, 0.3351, 0.3943, 0.3351, 0.3943, 0.2731, 0.375, 0.8431, 0.375, 0.9149, 0.3943, 0.9149, 0.3943, 0.8431, 0.4351, 0.8431, 0.625, 0.8431, 0.625, 0.8075, 0.4351, 0.8075, 0.375, 0.9769, 0.1481, 0.75, 0.375, 0.0, 0.6825, 0.75, 0.6825, 0.75, 0.7181, 0.75, 0.7181, 0.75, 0.375, 0.4069, 0.375, 0.4425, 0.3943, 0.4425, 0.3943, 0.4069, 0.0, 0.0, 0.6825, 0.7445, 0.6693, 0.7445, 0.375, 0.4557, 0.375, 0.5, 0.3943, 0.5, 0.3943, 0.4557, 0.375, 0.2215, 0.375, 0.25, 0.3943, 0.25, 0.3943, 0.2215, 0.375, 0.2058, 0.375, 0.2215, 0.3943, 0.2215, 0.3943, 0.2058, 0.3307, 0.5, 0.3307, 0.5285, 0.375, 0.5285, 0.375, 0.5, 0.6693, 0.5, 0.6693, 0.5285, 0.6825, 0.5285, 0.6825, 0.5, 0.2819, 0.5, 0.2819, 0.5285, 0.3175, 0.5285, 0.3175, 0.5, 0.1481, 0.5, 0.1481, 0.5285, 0.2101, 0.5285, 0.2101, 0.5, 0.7181, 0.5, 0.7181, 0.5285, 0.7899, 0.5285, 0.7899, 0.5, 0.4351, 0.2058, 0.4351, 0.2215, 0.625, 0.2215, 0.625, 0.2058, 0.125, 0.5, 0.125, 0.5285, 0.1481, 0.5285, 0.1481, 0.5, 0.375, 0.9149, 0.375, 0.9769, 0.3943, 0.9769, 0.3943, 0.9149, 0.375, 0.25, 0.375, 0.2731, 0.3943, 0.2731, 0.3943, 0.25, 0.8519, 0.75, 0.875, 0.75, 0.8519, 0.75, 0.125, 0.7445, 0.125, 0.75, 0.1481, 0.75, 0.1481, 0.7445, 0.4351, 0.25, 0.4351, 0.2731, 0.625, 0.2731, 0.625, 0.25, 0.7899, 0.75, 0.7899, 0.75, 0.8519, 0.75, 0.8519, 0.75, 0.4351, 0.9149, 0.4351, 0.9769, 0.625, 0.9769, 0.625, 0.9149, 0.7899, 0.7445, 0.6852, 0.2444, 0.75, 0.4157, 0.7899, 0.7212, 0.7899, 0.75, 0.7899, 0.75, 0.8519, 0.75, 0.8519, 0.75, 0.125, 0.75, 0.125, 0.75, 0.1481, 0.75, 0.1481, 0.75, 0.4351, 0.0, 0.4351, 0.0, 0.3943, 0.0, 0.3943, 0.0, 0.375, 0.8075, 0.375, 0.8075, 0.3943, 0.8075, 0.3943, 0.8075, 0.1481, 0.75, 0.1481, 0.75, 0.2101, 0.75, 0.2101, 0.75, 0.7181, 0.75, 0.7181, 0.75, 0.7899, 0.75, 0.7899, 0.75, 0.4351, 0.8075, 0.4351, 0.8075, 0.625, 0.8075, 0.625, 0.8075, 0.8519, 0.75, 0.8519, 0.75, 0.875, 0.75, 0.875, 0.75, 0.3943, 0.0, 0.3943, 0.0, 0.375, 0.0, 0.375, 0.0, 0.2819, 0.75, 0.2819, 0.75, 0.3175, 0.75, 0.3175, 0.75, 0.6825, 0.5, 0.6825, 0.5285, 0.7181, 0.5285, 0.7181, 0.5, 0.2101, 0.5, 0.2101, 0.5285, 0.2819, 0.5285, 0.2819, 0.5, 0.375, 0.3351, 0.375, 0.4069, 0.3943, 0.4069, 0.3943, 0.3351, 0.375, 0.8431, 0.3943, 0.8431, 0.3943, 0.8075, 0.375, 0.8075, 0.2101, 0.6735, 0.2819, 0.6735, 0.2819, 0.5442, 0.2101, 0.5442, 0.6825, 0.6846, 0.6825, 0.7212, 0.7181, 0.7212, 0.7181, 0.6846, 0.2819, 0.6735, 0.3175, 0.6735, 0.3175, 0.5442, 0.2819, 0.5442, 0.6825, 0.6474, 0.6825, 0.6846, 0.7181, 0.6846, 0.7181, 0.6474, 0.6825, 0.7445, 0.6825, 0.75, 0.7181, 0.75, 0.7181, 0.7445, 0.625, 0.8075, 0.625, 0.8431, 0.7181, 0.75, 0.4351, 0.3351, 0.4351, 0.4069, 0.625, 0.4069, 0.625, 0.3351, 0.2101, 0.7445, 0.2101, 0.75, 0.2819, 0.75, 0.2819, 0.7445, 0.2101, 0.75, 0.2101, 0.75, 0.2819, 0.75, 0.2819, 0.75, 0.2101, 0.7212, 0.2101, 0.7445, 0.2819, 0.7445, 0.2819, 0.7212, 0.6825, 0.7212, 0.6825, 0.7445, 0.7181, 0.7445, 0.7181, 0.7212, 0.7899, 0.75, 0.6699, 0.204, 0.6852, 0.2444, 0.7899, 0.7445, 0.125, 0.7212, 0.125, 0.7445, 0.1481, 0.7445, 0.1481, 0.7212, 0.375, 0.0, 0.375, 0.0055, 0.3943, 0.0055, 0.3943, 0.0, 0.4351, 0.0, 0.4351, 0.0055, 0.625, 0.0055, 0.625, 0.0, 0.7181, 0.7212, 0.7181, 0.7445, 0.7899, 0.7445, 0.7899, 0.7212, 0.1481, 0.7212, 0.1481, 0.7445, 0.2101, 0.7445, 0.2101, 0.7212, 0.2819, 0.7212, 0.2819, 0.7445, 0.3175, 0.7445, 0.3175, 0.7212, 0.6693, 0.7212, 0.6693, 0.7445, 0.6825, 0.7445, 0.6825, 0.7212, 0.6699, 0.204, 0.625, 0.0, 0.646, 0.05755, 0.6852, 0.2444, 0.3307, 0.7212, 0.3307, 0.7445, 0.375, 0.7445, 0.375, 0.7212, 0.3175, 0.7212, 0.3175, 0.7445, 0.3307, 0.7445, 0.3307, 0.7212, 0.625, 0.7212, 0.625, 0.7445, 0.6693, 0.7445, 0.6693, 0.7212, 0.625, 0.5, 0.625, 0.5285, 0.6693, 0.5285, 0.6693, 0.5, 0.3175, 0.5, 0.3175, 0.5285, 0.3307, 0.5285, 0.3307, 0.5, 0.375, 0.4425, 0.375, 0.4557, 0.3943, 0.4557, 0.3943, 0.4425, 0.375, 0.6735, 0.3307, 0.6735, 0.3307, 0.7212, 0.375, 0.7212, 0.625, 0.6846, 0.625, 0.7212, 0.6693, 0.7212, 0.6693, 0.6846, 0.625, 0.6474, 0.625, 0.6846, 0.6693, 0.6846, 0.6693, 0.6474, 0.3175, 0.7445, 0.0, 0.0, 0.3307, 0.7445, 0.4351, 0.4425, 0.4351, 0.4557, 0.625, 0.4557, 0.625, 0.4425, 0.7899, 0.7212, 0.75, 0.4157, 0.7899, 0.6846, 0.7899, 0.5, 0.7899, 0.5285, 0.8325, 0.5285, 0.625, 0.2731, 0.875, 0.5285, 0.625, 0.25, 0.625, 0.2731, 0.8325, 0.5285, 0.3175, 0.5285, 0.3175, 0.5442, 0.3307, 0.5442, 0.3307, 0.5285, 0.2101, 0.5285, 0.2101, 0.5442, 0.2819, 0.5442, 0.2819, 0.5285, 0.125, 0.5285, 0.125, 0.5442, 0.1481, 0.5442, 0.1481, 0.5285, 0.7054, 0.2757, 0.5478, 0.3036, 0.75, 0.4157, 0.7351, 0.3015, 0.3307, 0.5285, 0.3307, 0.5442, 0.375, 0.5442, 0.375, 0.5285, 0.2819, 0.5285, 0.2819, 0.5442, 0.3175, 0.5442, 0.3175, 0.5285, 0.1481, 0.5285, 0.1481, 0.5442, 0.2101, 0.5442, 0.2101, 0.5285, 0.625, 0.5285, 0.625, 0.5469, 0.6693, 0.5469, 0.6693, 0.5285, 0.6825, 0.5285, 0.6825, 0.5469, 0.7181, 0.5469, 0.7181, 0.5285, 0.6693, 0.5285, 0.6693, 0.5469, 0.6825, 0.5469, 0.6825, 0.5285, 0.7181, 0.5285, 0.7181, 0.5469, 0.7899, 0.5469, 0.7899, 0.5285, 0.875, 0.5285, 0.8325, 0.5285, 0.0, 0.0, 0.625, 0.2058, 0.625, 0.07653, 0.625, 0.02881, 0.4351, 0.02881, 0.4351, 0.07653, 0.7899, 0.6474, 0.7899, 0.6846, 0.75, 0.4157, 0.5478, 0.3036, 0.3943, 0.4425, 0.3943, 0.4557, 0.4351, 0.4557, 0.4351, 0.4425, 0.3943, 0.0, 0.3943, 0.0055, 0.4351, 0.0055, 0.4351, 0.0, 0.3943, 0.3351, 0.3943, 0.4069, 0.4351, 0.4069, 0.4351, 0.3351, 0.3943, 0.8075, 0.3943, 0.8075, 0.4351, 0.8075, 0.4351, 0.8075, 0.625, 0.0, 0.625, 0.0, 0.4351, 0.0, 0.4351, 0.0, 0.3943, 0.9149, 0.3943, 0.9769, 0.4351, 0.9769, 0.4351, 0.9149, 0.3943, 0.25, 0.3943, 0.2731, 0.4351, 0.2731, 0.4351, 0.25, 0.3943, 0.2058, 0.3943, 0.2215, 0.4351, 0.2215, 0.4351, 0.2058, 0.3943, 0.8431, 0.4351, 0.8431, 0.4351, 0.8075, 0.3943, 0.8075, 0.3943, 0.0055, 0.3943, 0.02881, 0.4351, 0.02881, 0.4351, 0.0055, 0.3943, 0.2731, 0.3943, 0.3351, 0.4351, 0.3351, 0.4351, 0.2731, 0.3943, 0.8431, 0.3943, 0.9149, 0.4351, 0.9149, 0.4351, 0.8431, 0.3943, 0.0, 0.4351, 0.0, 0.4351, 0.9769, 0.3943, 0.9769, 0.3943, 0.4069, 0.3943, 0.4425, 0.4351, 0.4425, 0.4351, 0.4069, 0.3943, 0.4557, 0.3943, 0.5, 0.4351, 0.5, 0.4351, 0.4557, 0.3943, 0.2215, 0.3943, 0.25, 0.4351, 0.25, 0.4351, 0.2215, 0.3943, 0.07653, 0.3943, 0.2058, 0.4351, 0.2058, 0.4351, 0.07653, 0.1481, 0.6735, 0.2101, 0.6735, 0.2101, 0.5442, 0.1481, 0.5442, 0.8325, 0.5285, 0.7899, 0.5469, 0.0, 0.0, 0.1481, 0.7212, 0.2101, 0.7212, 0.2101, 0.6735, 0.1481, 0.6735, 0.3943, 0.02881, 0.3943, 0.07653, 0.4351, 0.07653, 0.4351, 0.02881, 0.7899, 0.5469, 0.7899, 0.6474, 0.5478, 0.3036, 0.0, 0.0, 0.625, 0.2058, 0.625, 0.07653, 0.4351, 0.07653, 0.4351, 0.2058, 0.625, 0.2058, 0.0, 0.0, 0.5478, 0.3036, 0.7054, 0.2757, 0.625, 0.5469, 0.625, 0.6474, 0.6693, 0.6474, 0.6693, 0.5469, 0.375, 0.5442, 0.3307, 0.5442, 0.3307, 0.6735, 0.375, 0.6735, 0.6825, 0.5469, 0.6825, 0.6474, 0.7181, 0.6474, 0.7181, 0.5469, 0.2819, 0.7212, 0.3175, 0.7212, 0.3175, 0.6735, 0.2819, 0.6735, 0.2101, 0.7212, 0.2819, 0.7212, 0.2819, 0.6735, 0.2101, 0.6735, 0.375, 0.02881, 0.375, 0.07653, 0.3943, 0.07653, 0.3943, 0.02881, 0.3175, 0.7212, 0.3307, 0.7212, 0.3307, 0.6735, 0.3175, 0.6735, 0.6693, 0.5469, 0.6693, 0.6474, 0.6825, 0.6474, 0.6825, 0.5469, 0.375, 0.02881, 0.1481, 0.7212, 0.1481, 0.6735, 0.375, 0.07653, 0.7181, 0.5469, 0.7181, 0.6474, 0.7899, 0.6474, 0.7899, 0.5469, 0.1481, 0.7212, 0.1481, 0.6735, 0.2101, 0.6735, 0.2101, 0.7212, 0.3943, 0.02881, 0.4351, 0.02881, 0.4351, 0.07653, 0.3943, 0.07653, 0.7899, 0.5469, 0.0, 0.0, 0.5478, 0.3036, 0.7899, 0.6474, 0.625, 0.2058, 0.4351, 0.2058, 0.4351, 0.07653, 0.625, 0.07653, 0.625, 0.2058, 0.7054, 0.2757, 0.5478, 0.3036, 0.0, 0.0, 0.625, 0.5469, 0.6693, 0.5469, 0.6693, 0.6474, 0.625, 0.6474, 0.375, 0.5442, 0.375, 0.6735, 0.3307, 0.6735, 0.3307, 0.5442, 0.6825, 0.5469, 0.7181, 0.5469, 0.7181, 0.6474, 0.6825, 0.6474, 0.2819, 0.7212, 0.2819, 0.6735, 0.3175, 0.6735, 0.3175, 0.7212, 0.2101, 0.7212, 0.2101, 0.6735, 0.2819, 0.6735, 0.2819, 0.7212, 0.375, 0.02881, 0.3943, 0.02881, 0.3943, 0.07653, 0.375, 0.07653, 0.3175, 0.7212, 0.3175, 0.6735, 0.3307, 0.6735, 0.3307, 0.7212, 0.6693, 0.5469, 0.6825, 0.5469, 0.6825, 0.6474, 0.6693, 0.6474, 0.375, 0.02881, 0.375, 0.07653, 0.1481, 0.6735, 0.1481, 0.7212, 0.7181, 0.5469, 0.7899, 0.5469, 0.7899, 0.6474, 0.7181, 0.6474])
me_cube.update()
me_cube_001 = bpy.data.meshes.new('Cube.001')
me_cube_001.from_pydata([(-2.151, -1.0, -1.0), (-2.151, -1.0, 1.0), (-2.014, 0.5897, -1.0), (-2.014, 0.5897, 1.0), (0.0, -1.0, -1.0), (0.0, -1.0, 1.0), (0.0, 0.5897, -1.0), (0.0, 0.5897, 1.0), (-1.718, 0.5897, -1.0), (-1.718, 0.5897, 0.4777), (-1.653, 0.5897, 0.4777), (-1.712, -1.0, -1.0), (-1.653, 0.5897, -1.0), (-1.712, -1.0, 1.0), (-0.2309, 0.5897, 1.0), (-0.2496, -1.0, -1.0), (-0.2309, 0.5897, -1.0), (-0.2496, -1.0, 1.0), (-2.0, 0.8129, -1.0), (-0.2309, 0.8129, 1.0), (-0.107, 0.5897, 1.0), (-0.112, -1.0, -1.0), (-0.107, 0.5897, -1.0), (-0.112, -1.0, 1.0), (-0.36, 0.5897, -1.0), (-0.3869, -1.0, 1.0), (-0.36, 0.5897, 0.4777), (-0.3869, -1.0, -1.0), (-0.3598, 0.8129, 1.0), (-1.913, 0.5897, -1.0), (-2.047, -1.0, 1.0), (-1.913, 0.5897, 1.0), (-2.047, -1.0, -1.0), (-1.904, 0.8129, -1.0), (-1.904, 0.8129, 1.0), (-2.03, 0.3825, -1.0), (-2.03, 0.3825, 1.0), (0.0, 0.3825, -1.0), (0.0, 0.3825, 1.0), (-1.726, 0.3825, 0.4777), (-1.608, 0.3825, -1.0), (-0.233, 0.3825, 1.0), (-0.233, 0.3825, -1.0), (-0.1076, 0.3825, 1.0), (-0.1076, 0.3825, -1.0), (-0.3631, 0.3825, -1.0), (-0.3631, 0.3825, 0.4777), (-1.928, 0.3825, -1.0), (-1.928, 0.3825, 1.0), (-2.143, -0.906, -1.0), (0.0, -0.906, 1.0), (-1.706, -0.906, 1.0), (-1.706, -0.906, -1.0), (-0.2486, -0.906, 1.0), (-0.2486, -0.906, -1.0), (-0.1118, -0.906, 1.0), (-0.1118, -0.906, -1.0), (-0.3854, -0.906, -1.0), (-0.3854, -0.906, 1.0), (-2.04, -0.906, -1.0), (-2.04, -0.906, 1.0), (-2.143, -0.906, 1.0), (0.0, -0.906, -1.0), (-2.119, -0.595, 1.0), (0.0, -0.595, -1.0), (-2.119, -0.595, -1.0), (0.0, -0.595, 1.0), (-1.685, -0.595, 0.4777), (-1.685, -0.595, -1.0), (-0.2453, -0.595, 1.0), (-0.2453, -0.595, -1.0), (-0.1109, -0.595, 1.0), (-0.1109, -0.595, -1.0), (-0.3807, -0.595, -1.0), (-0.3807, -0.595, 0.4777), (-2.017, -0.595, -1.0), (-2.017, -0.595, 1.0), (-2.0, 0.8129, 1.0), (-1.715, 0.8129, 1.0), (-1.715, 0.8129, -1.0), (-0.3598, 0.8129, -1.0), (-1.651, 0.8129, -1.0), (-1.651, 0.8129, 1.0), (-0.2309, 0.8129, -1.0), (-2.0, 1.0, 1.0), (-2.0, 1.0, -1.0), (-1.904, 1.0, -1.0), (-1.904, 1.0, 1.0), (-1.715, 1.0, 1.0), (-1.715, 1.0, -1.0), (-0.3598, 1.0, -1.0), (-1.651, 1.0, -1.0), (-1.651, 1.0, 1.0), (-0.3598, 1.0, 1.0), (-0.2309, 1.0, 1.0), (-0.2309, 1.0, -1.0), (-1.904, 0.973, 2.267), (-1.715, 0.973, 2.267), (-0.3598, 0.973, 2.267), (-0.2309, 0.973, 2.267), (-1.651, 0.973, 2.267), (-1.715, 1.161, 2.267), (-2.0, 0.973, 2.267), (-1.904, 1.161, 2.267), (-0.3598, 1.161, 2.267), (-0.2309, 1.161, 2.267), (-1.651, 1.161, 2.267), (-2.0, 1.161, 2.267), (-2.151, -1.0, -0.8042), (-2.014, 0.5897, -0.8042), (0.0, 0.5897, -0.8042), (0.0, -1.0, -0.8042), (-1.718, 0.5897, -0.8553), (-1.712, -1.0, -0.8042), (-1.653, 0.5897, -0.8553), (-0.2496, -1.0, -0.8042), (-0.2309, 0.5897, -0.8042), (-0.2309, 0.8129, -0.8042), (-0.112, -1.0, -0.8042), (-0.107, 0.5897, -0.8042), (-0.3869, -1.0, -0.8042), (-2.047, -1.0, -0.8042), (0.0, 0.3825, -0.8042), (-2.03, 0.3825, -0.8042), (-2.143, -0.906, -0.8042), (0.0, -0.906, -0.8042), (0.0, -0.595, -0.8042), (-2.119, -0.595, -0.8042), (-2.0, 0.8129, -0.8042), (-1.715, 0.8129, -0.8042), (-1.651, 0.8129, -0.8042), (-2.0, 1.0, -0.8042), (-1.715, 1.0, -0.8042), (-1.651, 1.0, -0.8042), (-0.2309, 1.0, -0.8042), (-0.3598, 1.0, -0.8042), (-1.904, 1.0, -0.8042)], [], [(123, 36, 3, 109), (119, 20, 7, 110), (125, 50, 5, 111), (121, 30, 1, 108), (56, 62, 4, 21), (60, 61, 1, 30), (113, 13, 30, 121), (120, 25, 13, 113), (58, 51, 13, 25), (55, 53, 17, 23), (118, 23, 17, 115), (57, 54, 15, 27), (112, 8, 79, 129), (29, 2, 18, 33), (116, 16, 83, 117), (78, 34, 31), (24, 12, 81, 80), (114, 10, 82, 130), (109, 3, 77, 128), (111, 5, 23, 118), (50, 55, 23, 5), (54, 56, 21, 15), (116, 14, 20, 119), (16, 24, 80, 83), (52, 57, 27, 11), (53, 58, 25, 17), (115, 17, 25, 120), (10, 26, 28, 82), (3, 31, 34, 77), (8, 29, 33, 79), (49, 59, 32, 0), (59, 52, 11, 32), (8, 12, 40, 47, 29), (2, 29, 47, 35), (46, 41, 26), (12, 24, 45, 40), (16, 22, 44, 42), (7, 20, 43, 38), (24, 16, 42, 45), (20, 14, 41, 43), (26, 10, 39, 46), (31, 3, 36, 48), (22, 6, 37, 44), (110, 7, 38, 122), (127, 63, 36, 123), (108, 1, 61, 124), (75, 68, 52, 59), (65, 75, 59, 49), (58, 69, 74), (68, 73, 57, 52), (70, 72, 56, 54), (66, 71, 55, 50), (73, 70, 54, 57), (71, 69, 53, 55), (74, 67, 51, 58), (39, 48, 76), (76, 63, 61, 60), (72, 64, 62, 56), (126, 66, 50, 125), (122, 38, 66, 126), (44, 37, 64, 72), (48, 36, 63, 76), (46, 39, 67, 74), (43, 41, 69, 71), (45, 42, 70, 73), (38, 43, 71, 66), (42, 44, 72, 70), (40, 45, 73, 68), (41, 46, 74, 69), (35, 47, 75, 65), (40, 68, 75, 47), (51, 60, 30, 13), (124, 61, 63, 127), (112, 9, 10, 114), (14, 26, 41), (69, 58, 53), (67, 76, 51), (76, 60, 51), (80, 81, 91, 90), (117, 83, 95, 134), (128, 77, 84, 131), (129, 79, 89, 132), (136, 87, 88, 132), (135, 93, 94, 134), (133, 92, 93, 135), (131, 84, 87, 136), (79, 33, 86, 89), (33, 18, 85, 86), (83, 80, 90, 95), (130, 82, 92, 133), (88, 87, 103, 101), (87, 84, 107, 103), (34, 78, 97, 96), (77, 34, 96, 102), (102, 96, 103, 107), (96, 97, 101, 103), (100, 98, 104, 106), (98, 99, 105, 104), (82, 28, 98, 100), (93, 92, 106, 104), (28, 19, 99, 98), (94, 93, 104, 105), (78, 88, 101, 97), (19, 94, 105, 99), (84, 77, 102, 107), (92, 82, 100, 106), (9, 39, 10), (31, 9, 78), (81, 130, 133, 91), (85, 131, 136, 86), (91, 133, 135, 90), (90, 135, 134, 95), (86, 136, 132, 89), (78, 129, 132, 88), (18, 128, 131, 85), (19, 117, 134, 94), (8, 112, 114, 12), (49, 124, 127, 65), (37, 122, 126, 64), (64, 126, 125, 62), (0, 108, 124, 49), (65, 127, 123, 35), (6, 110, 122, 37), (15, 115, 120, 27), (16, 116, 119, 22), (4, 111, 118, 21), (2, 109, 128, 18), (12, 114, 130, 81), (14, 116, 117, 19), (26, 14, 19), (28, 26, 19), (9, 112, 129, 78), (21, 118, 115, 15), (27, 120, 113, 11), (11, 113, 121, 32), (32, 121, 108, 0), (62, 125, 111, 4), (22, 119, 110, 6), (35, 123, 109, 2), (9, 31, 48, 39), (67, 39, 76)])
_uv = me_cube_001.uv_layers.new(name='UVMap')
_uv.uv.foreach_set('vector', [0.3995, 0.2208, 0.625, 0.2208, 0.625, 0.25, 0.3995, 0.25, 0.3995, 0.4917, 0.625, 0.4917, 0.625, 0.5, 0.3995, 0.5, 0.3995, 0.7368, 0.625, 0.7368, 0.625, 0.75, 0.3995, 0.75, 0.3995, 0.9873, 0.625, 0.9873, 0.625, 1.0, 0.3995, 1.0, 0.3667, 0.7368, 0.375, 0.7368, 0.375, 0.75, 0.3667, 0.75, 0.8623, 0.7368, 0.875, 0.7368, 0.875, 0.75, 0.8623, 0.75, 0.3995, 0.949, 0.625, 0.949, 0.625, 0.9873, 0.3995, 0.9873, 0.3995, 0.795, 0.625, 0.795, 0.625, 0.949, 0.3995, 0.949, 0.67, 0.7368, 0.824, 0.7368, 0.824, 0.75, 0.67, 0.75, 0.6333, 0.7368, 0.6561, 0.7368, 0.6561, 0.75, 0.6333, 0.75, 0.3995, 0.7583, 0.625, 0.7583, 0.625, 0.7811, 0.3995, 0.7811, 0.33, 0.7368, 0.3439, 0.7368, 0.3439, 0.75, 0.33, 0.75, 0.3995, 0.2765, 0.375, 0.2765, 0.375, 0.2765, 0.3995, 0.2765, 0.1377, 0.5, 0.125, 0.5, 0.125, 0.5, 0.1377, 0.5, 0.3995, 0.4689, 0.375, 0.4689, 0.375, 0.4689, 0.3995, 0.4689, 0.8485, 0.5, 0.8623, 0.5, 0.0, 0.0, 0.33, 0.5, 0.176, 0.5, 0.176, 0.5, 0.33, 0.5, 0.3995, 0.301, 0.625, 0.301, 0.625, 0.301, 0.3995, 0.301, 0.3995, 0.25, 0.625, 0.25, 0.625, 0.25, 0.3995, 0.25, 0.3995, 0.75, 0.625, 0.75, 0.625, 0.7583, 0.3995, 0.7583, 0.625, 0.7368, 0.6333, 0.7368, 0.6333, 0.75, 0.625, 0.75, 0.3439, 0.7368, 0.3667, 0.7368, 0.3667, 0.75, 0.3439, 0.75, 0.3995, 0.4689, 0.625, 0.4689, 0.625, 0.4917, 0.3995, 0.4917, 0.3439, 0.5, 0.33, 0.5, 0.33, 0.5, 0.3439, 0.5, 0.176, 0.7368, 0.33, 0.7368, 0.33, 0.75, 0.176, 0.75, 0.6561, 0.7368, 0.67, 0.7368, 0.67, 0.75, 0.6561, 0.75, 0.3995, 0.7811, 0.625, 0.7811, 0.625, 0.795, 0.3995, 0.795, 0.824, 0.5, 0.67, 0.5, 0.67, 0.5, 0.824, 0.5, 0.875, 0.5, 0.8623, 0.5, 0.8623, 0.5, 0.875, 0.5, 0.1515, 0.5, 0.1377, 0.5, 0.1377, 0.5, 0.1515, 0.5, 0.125, 0.7368, 0.1377, 0.7368, 0.1377, 0.75, 0.125, 0.75, 0.1377, 0.7368, 0.176, 0.7368, 0.176, 0.75, 0.1377, 0.75, 0.1515, 0.5, 0.176, 0.5, 0.176, 0.5292, 0.1377, 0.5292, 0.1377, 0.5, 0.125, 0.5, 0.1377, 0.5, 0.1377, 0.5292, 0.125, 0.5292, 0.67, 0.5292, 0.6561, 0.5292, 0.67, 0.5, 0.176, 0.5, 0.33, 0.5, 0.33, 0.5292, 0.176, 0.5292, 0.3439, 0.5, 0.3667, 0.5, 0.3667, 0.5292, 0.3439, 0.5292, 0.625, 0.5, 0.6333, 0.5, 0.6333, 0.5292, 0.625, 0.5292, 0.33, 0.5, 0.3439, 0.5, 0.3439, 0.5292, 0.33, 0.5292, 0.6333, 0.5, 0.6561, 0.5, 0.6561, 0.5292, 0.6333, 0.5292, 0.67, 0.5, 0.824, 0.5, 0.824, 0.5292, 0.67, 0.5292, 0.8623, 0.5, 0.875, 0.5, 0.875, 0.5292, 0.8623, 0.5292, 0.3667, 0.5, 0.375, 0.5, 0.375, 0.5292, 0.3667, 0.5292, 0.3995, 0.5, 0.625, 0.5, 0.625, 0.5292, 0.3995, 0.5292, 0.3995, 0.05698, 0.625, 0.05698, 0.625, 0.2208, 0.3995, 0.2208, 0.3995, 0.0, 0.625, 0.0, 0.625, 0.01322, 0.3995, 0.01322, 0.1377, 0.693, 0.176, 0.693, 0.176, 0.7368, 0.1377, 0.7368, 0.125, 0.693, 0.1377, 0.693, 0.1377, 0.7368, 0.125, 0.7368, 0.67, 0.7368, 0.6561, 0.693, 0.67, 0.693, 0.176, 0.693, 0.33, 0.693, 0.33, 0.7368, 0.176, 0.7368, 0.3439, 0.693, 0.3667, 0.693, 0.3667, 0.7368, 0.3439, 0.7368, 0.625, 0.693, 0.6333, 0.693, 0.6333, 0.7368, 0.625, 0.7368, 0.33, 0.693, 0.3439, 0.693, 0.3439, 0.7368, 0.33, 0.7368, 0.6333, 0.693, 0.6561, 0.693, 0.6561, 0.7368, 0.6333, 0.7368, 0.67, 0.693, 0.824, 0.693, 0.824, 0.7368, 0.67, 0.7368, 0.824, 0.5292, 0.8623, 0.5292, 0.8623, 0.693, 0.8623, 0.693, 0.875, 0.693, 0.875, 0.7368, 0.8623, 0.7368, 0.3667, 0.693, 0.375, 0.693, 0.375, 0.7368, 0.3667, 0.7368, 0.3995, 0.693, 0.625, 0.693, 0.625, 0.7368, 0.3995, 0.7368, 0.3995, 0.5292, 0.625, 0.5292, 0.625, 0.693, 0.3995, 0.693, 0.3667, 0.5292, 0.375, 0.5292, 0.375, 0.693, 0.3667, 0.693, 0.8623, 0.5292, 0.875, 0.5292, 0.875, 0.693, 0.8623, 0.693, 0.67, 0.5292, 0.824, 0.5292, 0.824, 0.693, 0.67, 0.693, 0.6333, 0.5292, 0.6561, 0.5292, 0.6561, 0.693, 0.6333, 0.693, 0.33, 0.5292, 0.3439, 0.5292, 0.3439, 0.693, 0.33, 0.693, 0.625, 0.5292, 0.6333, 0.5292, 0.6333, 0.693, 0.625, 0.693, 0.3439, 0.5292, 0.3667, 0.5292, 0.3667, 0.693, 0.3439, 0.693, 0.176, 0.5292, 0.33, 0.5292, 0.33, 0.693, 0.176, 0.693, 0.6561, 0.5292, 0.67, 0.5292, 0.67, 0.693, 0.6561, 0.693, 0.125, 0.5292, 0.1377, 0.5292, 0.1377, 0.693, 0.125, 0.693, 0.176, 0.5292, 0.176, 0.693, 0.1377, 0.693, 0.1377, 0.5292, 0.824, 0.7368, 0.8623, 0.7368, 0.8623, 0.75, 0.824, 0.75, 0.3995, 0.01322, 0.625, 0.01322, 0.625, 0.05698, 0.3995, 0.05698, 0.3995, 0.2765, 0.625, 0.2765, 0.625, 0.301, 0.3995, 0.301, 0.6561, 0.5, 0.67, 0.5, 0.6561, 0.5292, 0.6561, 0.693, 0.67, 0.7368, 0.6561, 0.7368, 0.824, 0.693, 0.8623, 0.693, 0.824, 0.7368, 0.8623, 0.693, 0.8623, 0.7368, 0.824, 0.7368, 0.33, 0.5, 0.176, 0.5, 0.176, 0.5, 0.33, 0.5, 0.3995, 0.4689, 0.375, 0.4689, 0.375, 0.4689, 0.3995, 0.4689, 0.3995, 0.25, 0.625, 0.25, 0.625, 0.25, 0.3995, 0.25, 0.3995, 0.2765, 0.375, 0.2765, 0.375, 0.2765, 0.3995, 0.2765, 0.3995, 0.2627, 0.625, 0.2627, 0.625, 0.2765, 0.3995, 0.2765, 0.3995, 0.455, 0.625, 0.455, 0.625, 0.4689, 0.3995, 0.4689, 0.3995, 0.301, 0.625, 0.301, 0.625, 0.455, 0.3995, 0.455, 0.3995, 0.25, 0.625, 0.25, 0.625, 0.2627, 0.3995, 0.2627, 0.1515, 0.5, 0.1377, 0.5, 0.1377, 0.5, 0.1515, 0.5, 0.1377, 0.5, 0.125, 0.5, 0.125, 0.5, 0.1377, 0.5, 0.3439, 0.5, 0.33, 0.5, 0.33, 0.5, 0.3439, 0.5, 0.3995, 0.301, 0.625, 0.301, 0.625, 0.301, 0.3995, 0.301, 0.625, 0.2765, 0.625, 0.2627, 0.625, 0.2627, 0.625, 0.2765, 0.625, 0.2627, 0.625, 0.25, 0.625, 0.25, 0.625, 0.2627, 0.8623, 0.5, 0.8485, 0.5, 0.8485, 0.5, 0.8623, 0.5, 0.875, 0.5, 0.8623, 0.5, 0.8623, 0.5, 0.875, 0.5, 0.875, 0.5, 0.8623, 0.5, 0.8623, 0.5, 0.875, 0.5, 0.8623, 0.5, 0.8485, 0.5, 0.8485, 0.5, 0.8623, 0.5, 0.824, 0.5, 0.67, 0.5, 0.67, 0.5, 0.824, 0.5, 0.67, 0.5, 0.6561, 0.5, 0.6561, 0.5, 0.67, 0.5, 0.824, 0.5, 0.67, 0.5, 0.67, 0.5, 0.824, 0.5, 0.625, 0.455, 0.625, 0.301, 0.625, 0.301, 0.625, 0.455, 0.67, 0.5, 0.6561, 0.5, 0.6561, 0.5, 0.67, 0.5, 0.625, 0.4689, 0.625, 0.455, 0.625, 0.455, 0.625, 0.4689, 0.625, 0.2765, 0.625, 0.2765, 0.625, 0.2765, 0.625, 0.2765, 0.625, 0.4689, 0.625, 0.4689, 0.625, 0.4689, 0.625, 0.4689, 0.625, 0.25, 0.625, 0.25, 0.625, 0.25, 0.625, 0.25, 0.625, 0.301, 0.625, 0.301, 0.625, 0.301, 0.625, 0.301, 0.625, 0.2765, 0.824, 0.5292, 0.824, 0.5, 0.0, 0.0, 0.625, 0.2765, 0.8485, 0.5, 0.375, 0.301, 0.3995, 0.301, 0.3995, 0.301, 0.375, 0.301, 0.375, 0.25, 0.3995, 0.25, 0.3995, 0.2627, 0.375, 0.2627, 0.375, 0.301, 0.3995, 0.301, 0.3995, 0.455, 0.375, 0.455, 0.375, 0.455, 0.3995, 0.455, 0.3995, 0.4689, 0.375, 0.4689, 0.375, 0.2627, 0.3995, 0.2627, 0.3995, 0.2765, 0.375, 0.2765, 0.625, 0.2765, 0.3995, 0.2765, 0.3995, 0.2765, 0.625, 0.2765, 0.375, 0.25, 0.3995, 0.25, 0.3995, 0.25, 0.375, 0.25, 0.625, 0.4689, 0.3995, 0.4689, 0.3995, 0.4689, 0.625, 0.4689, 0.375, 0.2765, 0.3995, 0.2765, 0.3995, 0.301, 0.375, 0.301, 0.375, 0.01322, 0.3995, 0.01322, 0.3995, 0.05698, 0.375, 0.05698, 0.375, 0.5292, 0.3995, 0.5292, 0.3995, 0.693, 0.375, 0.693, 0.375, 0.693, 0.3995, 0.693, 0.3995, 0.7368, 0.375, 0.7368, 0.375, 0.0, 0.3995, 0.0, 0.3995, 0.01322, 0.375, 0.01322, 0.375, 0.05698, 0.3995, 0.05698, 0.3995, 0.2208, 0.375, 0.2208, 0.375, 0.5, 0.3995, 0.5, 0.3995, 0.5292, 0.375, 0.5292, 0.375, 0.7811, 0.3995, 0.7811, 0.3995, 0.795, 0.375, 0.795, 0.375, 0.4689, 0.3995, 0.4689, 0.3995, 0.4917, 0.375, 0.4917, 0.375, 0.75, 0.3995, 0.75, 0.3995, 0.7583, 0.375, 0.7583, 0.375, 0.25, 0.3995, 0.25, 0.3995, 0.25, 0.375, 0.25, 0.375, 0.301, 0.3995, 0.301, 0.3995, 0.301, 0.375, 0.301, 0.625, 0.4689, 0.3995, 0.4689, 0.3995, 0.4689, 0.625, 0.4689, 0.67, 0.5, 0.625, 0.4689, 0.6561, 0.5, 0.67, 0.5, 0.67, 0.5, 0.6561, 0.5, 0.625, 0.2765, 0.3995, 0.2765, 0.3995, 0.2765, 0.625, 0.2765, 0.375, 0.7583, 0.3995, 0.7583, 0.3995, 0.7811, 0.375, 0.7811, 0.375, 0.795, 0.3995, 0.795, 0.3995, 0.949, 0.375, 0.949, 0.375, 0.949, 0.3995, 0.949, 0.3995, 0.9873, 0.375, 0.9873, 0.375, 0.9873, 0.3995, 0.9873, 0.3995, 1.0, 0.375, 1.0, 0.375, 0.7368, 0.3995, 0.7368, 0.3995, 0.75, 0.375, 0.75, 0.375, 0.4917, 0.3995, 0.4917, 0.3995, 0.5, 0.375, 0.5, 0.375, 0.2208, 0.3995, 0.2208, 0.3995, 0.25, 0.375, 0.25, 0.625, 0.2765, 0.8623, 0.5, 0.8623, 0.5292, 0.824, 0.5292, 0.824, 0.693, 0.824, 0.5292, 0.8623, 0.693])
_uv.active_render = True
_uv = me_cube_001.uv_layers.new(name='Unfolded')
_uv.uv.foreach_set('vector', [0.0, 0.0, 0.0, 0.0, 0.0, 0.0, 0.0, 0.0, 0.0, 0.0, 0.0, 0.0, 0.0, 0.0, 0.0, 0.0, 0.0, 0.0, 0.0, 0.0, 0.0, 0.0, 0.0, 0.0, 0.0, 0.0, 0.0, 0.0, 0.0, 0.0, 0.0, 0.0, 0.0, 0.0, 0.0, 0.0, 0.0, 0.0, 0.0, 0.0, 0.0, 0.0, 0.0, 0.0, 0.0, 0.0, 0.0, 0.0, 0.0, 0.0, 0.0, 0.0, 0.0, 0.0, 0.0, 0.0, 0.0, 0.0, 0.0, 0.0, 0.0, 0.0, 0.0, 0.0, 0.0, 0.0, 0.0, 0.0, 0.0, 0.0, 0.0, 0.0, 0.0, 0.0, 0.0, 0.0, 0.0, 0.0, 0.0, 0.0, 0.0, 0.0, 0.0, 0.0, 0.0, 0.0, 0.0, 0.0, 0.0, 0.0, 0.0, 0.0, 0.0, 0.0, 0.0, 0.0, 0.0, 0.0, 0.0, 0.0, 0.0, 0.0, 0.0, 0.0, 0.0, 0.0, 0.0, 0.0, 0.0, 0.0, 0.0, 0.0, 0.0, 0.0, 0.0, 0.0, 0.0, 0.0, 0.0, 0.0, 0.0, 0.0, 0.0, 0.0, 0.0, 0.0, 0.0, 0.0, 0.0, 0.0, 0.0, 0.0, 0.0, 0.0, 0.0, 0.0, 0.0, 0.0, 0.0, 0.0, 0.0, 0.0, 0.0, 0.0, 0.0, 0.0, 0.0, 0.0, 0.0, 0.0, 0.0, 0.0, 0.0, 0.0, 0.0, 0.0, 0.0, 0.0, 0.0, 0.0, 0.0, 0.0, 0.0, 0.0, 0.0, 0.0, 0.0, 0.0, 0.0, 0.0, 0.0, 0.0, 0.0, 0.0, 0.0, 0.0, 0.0, 0.0, 0.0, 0.0, 0.0, 0.0, 0.0, 0.0, 0.0, 0.0, 0.0, 0.0, 0.0, 0.0, 0.0, 0.0, 0.0, 0.0, 0.0, 0.0, 0.0, 0.0, 0.0, 0.0, 0.0, 0.0, 0.0, 0.0, 0.0, 0.0, 0.0, 0.0, 0.0, 0.0, 0.0, 0.0, 0.0, 0.0, 0.0, 0.0, 0.0, 0.0, 0.0, 0.0, 0.0, 0.0, 0.0, 0.0, 0.0, 0.0, 0.0, 0.0, 0.0, 0.0, 0.0, 0.0, 0.0, 0.0, 0.0, 0.0, 0.0, 0.0, 0.0, 0.0, 0.0, 0.0, 0.0, 0.0, 0.0, 0.0, 0.0, 0.0, 0.0, 0.0, 0.0, 0.0, 0.0, 0.0, 0.0, 0.0, 0.0, 0.0, 0.0, 0.0, 0.0, 0.0, 0.0, 0.0, 0.0, 0.0, 0.0, 0.0, 0.0, 0.0, 0.0, 0.0, 0.0, 0.0, 0.0, 0.0, 0.0, 0.0, 0.0, 0.0, 0.0, 0.0, 0.0, 0.0, 0.0, 0.0, 0.0, 0.0, 0.0, 0.0, 0.0, 0.0, 0.0, 0.0, 0.0, 0.0, 0.0, 0.0, 0.0, 0.0, 0.0, 0.0, 0.0, 0.0, 0.0, 0.0, 0.0, 0.0, 0.0, 0.0, 0.0, 0.0, 0.0, 0.0, 0.0, 0.0, 0.0, 0.0, 0.0, 0.0, 0.0, 0.0, 0.0, 0.0, 0.0, 0.0, 0.0, 0.0, 0.0, 0.0, 0.0, 0.0, 0.0, 0.0, 0.0, 0.0, 0.0, 0.0, 0.0, 0.0, 0.0, 0.0, 0.0, 0.0, 0.0, 0.0, 0.0, 0.0, 0.0, 0.0, 0.0, 0.0, 0.0, 0.0, 0.0, 0.0, 0.0, 0.0, 0.0, 0.0, 0.0, 0.0, 0.0, 0.0, 0.0, 0.0, 0.0, 0.0, 0.0, 0.0, 0.0, 0.0, 0.0, 0.0, 0.0, 0.0, 0.0, 0.0, 0.0, 0.0, 0.0, 0.0, 0.0, 0.0, 0.0, 0.0, 0.0, 0.0, 0.0, 0.0, 0.0, 0.0, 0.0, 0.0, 0.0, 0.0, 0.0, 0.0, 0.0, 0.0, 0.0, 0.0, 0.0, 0.0, 0.0, 0.0, 0.0, 0.0, 0.0, 0.0, 0.0, 0.0, 0.0, 0.0, 0.0, 0.0, 0.0, 0.0, 0.0, 0.0, 0.0, 0.0, 0.0, 0.0, 0.0, 0.0, 0.0, 0.0, 0.0, 0.0, 0.0, 0.0, 0.0, 0.0, 0.0, 0.0, 0.0, 0.0, 0.0, 0.0, 0.0, 0.0, 0.0, 0.0, 0.0, 0.0, 0.0, 0.0, 0.0, 0.0, 0.0, 0.0, 0.0, 0.0, 0.0, 0.0, 0.0, 0.0, 0.0, 0.0, 0.0, 0.0, 0.0, 0.0, 0.0, 0.0, 0.0, 0.0, 0.0, 0.0, 0.0, 0.0, 0.0, 0.0, 0.0, 0.0, 0.0, 0.0, 0.0, 0.0, 0.0, 0.0, 0.0, 0.0, 0.0, 0.0, 0.0, 0.0, 0.0, 0.0, 0.0, 0.0, 0.0, 0.0, 0.0, 0.0, 0.0, 0.0, 0.0, 0.0, 0.0, 0.0, 0.0, 0.0, 0.0, 0.0, 0.0, 0.0, 0.0, 0.0, 0.0, 0.0, 0.0, 0.0, 0.0, 0.0, 0.0, 0.0, 0.0, 0.0, 0.0, 0.0, 0.0, 0.0, 0.0, 0.0, 0.0, 0.0, 0.0, 0.0, 0.0, 0.0, 0.0, 0.0, 0.0, 0.0, 0.0, 0.0, 0.0, 0.0, 0.0, 0.0, 0.0, 0.0, 0.0, 0.0, 0.0, 0.0, 0.0, 0.0, 0.0, 0.0, 0.0, 0.0, 0.0, 0.0, 0.0, 0.0, 0.0, 0.0, 0.0, 0.0, 0.0, 0.0, 0.0, 0.0, 0.0, 0.0, 0.0, 0.0, 0.0, 0.0, 0.0, 0.0, 0.0, 0.0, 0.0, 0.0, 0.0, 0.0, 0.0, 0.0, 0.0, 0.0, 0.0, 0.0, 0.0, 0.0, 0.0, 0.0, 0.0, 0.0, 0.0, 0.0, 0.0, 0.0, 0.0, 0.0, 0.0, 0.0, 0.0, 0.0, 0.0, 0.0, 0.0, 0.0, 0.0, 0.0, 0.0, 0.0, 0.0, 0.0, 0.0, 0.0, 0.0, 0.0, 0.0, 0.0, 0.0, 0.0, 0.0, 0.0, 0.0, 0.0, 0.0, 0.0, 0.0, 0.0, 0.0, 0.0, 0.0, 0.0, 0.0, 0.0, 0.0, 0.0, 0.0, 0.0, 0.0, 0.0, 0.0, 0.0, 0.0, 0.0, 0.0, 0.0, 0.0, 0.0, 0.0, 0.0, 0.0, 0.0, 0.0, 0.0, 0.0, 0.0, 0.0, 0.0, 0.0, 0.0, 0.0, 0.0, 0.0, 0.0, 0.0, 0.0, 0.0, 0.0, 0.0, 0.0, 0.0, 0.0, 0.0, 0.0, 0.0, 0.0, 0.0, 0.0, 0.0, 0.0, 0.0, 0.0, 0.0, 0.0, 0.0, 0.0, 0.0, 0.0, 0.0, 0.0, 0.0, 0.0, 0.0, 0.0, 0.0, 0.0, 0.0, 0.0, 0.0, 0.0, 0.0, 0.0, 0.0, 0.0, 0.0, 0.0, 0.0, 0.0, 0.0, 0.0, 0.0, 0.0, 0.0, 0.0, 0.0, 0.0, 0.0, 0.0, 0.0, 0.0, 0.0, 0.0, 0.0, 0.0, 0.0, 0.0, 0.0, 0.0, 0.0, 0.0, 0.0, 0.0, 0.0, 0.0, 0.0, 0.0, 0.0, 0.0, 0.0, 0.0, 0.0, 0.0, 0.0, 0.0, 0.0, 0.0, 0.0, 0.0, 0.0, 0.0, 0.0, 0.0, 0.0, 0.0, 0.0, 0.0, 0.0, 0.0, 0.0, 0.0, 0.0, 0.0, 0.0, 0.0, 0.0, 0.0, 0.0, 0.0, 0.0, 0.0, 0.0, 0.0, 0.0, 0.0, 0.0, 0.0, 0.0, 0.0, 0.0, 0.0, 0.0, 0.0, 0.0, 0.0, 0.0, 0.0, 0.0, 0.0, 0.0, 0.0, 0.0, 0.0, 0.0, 0.0, 0.0, 0.0, 0.0, 0.0, 0.0, 0.0, 0.0, 0.0, 0.0, 0.0, 0.0, 0.0, 0.0, 0.0, 0.0, 0.0, 0.0, 0.0, 0.0, 0.0, 0.0, 0.0, 0.0, 0.0, 0.0, 0.0, 0.0, 0.0, 0.0, 0.0, 0.0, 0.0, 0.0, 0.0, 0.0, 0.0, 0.0, 0.0, 0.0, 0.0, 0.0, 0.0, 0.0, 0.0, 0.0, 0.0, 0.0, 0.0, 0.0, 0.0, 0.0, 0.0, 0.0, 0.0, 0.0, 0.0, 0.0, 0.0, 0.0, 0.0, 0.0, 0.0, 0.0, 0.0, 0.0, 0.0, 0.0, 0.0, 0.0, 0.0, 0.0, 0.0, 0.0, 0.0, 0.0, 0.0, 0.0, 0.0, 0.0, 0.0, 0.0, 0.0, 0.0, 0.0, 0.0, 0.0, 0.0, 0.0, 0.0, 0.0, 0.0, 0.0, 0.0, 0.0, 0.0, 0.0, 0.0, 0.0, 0.0, 0.0, 0.0, 0.0, 0.0, 0.0, 0.0, 0.0, 0.0, 0.0, 0.0, 0.0, 0.0, 0.0, 0.0, 0.0, 0.0, 0.0, 0.0, 0.0, 0.0, 0.0, 0.0, 0.0, 0.0, 0.0, 0.0, 0.0, 0.0, 0.0, 0.0, 0.0, 0.0, 0.0, 0.0, 0.0, 0.0, 0.0, 0.0, 0.0, 0.0, 0.0, 0.0, 0.0, 0.0, 0.0, 0.0, 0.0, 0.0, 0.0, 0.0, 0.0, 0.0, 0.0, 0.0, 0.0, 0.0, 0.0, 0.0, 0.0, 0.0, 0.0, 0.0, 0.0, 0.0, 0.0, 0.0, 0.0, 0.0, 0.0, 0.0, 0.0, 0.0, 0.0, 0.0, 0.0, 0.0, 0.0, 0.0, 0.0, 0.0, 0.0, 0.0, 0.0, 0.0, 0.0, 0.0, 0.0, 0.0, 0.0, 0.0, 0.0, 0.0, 0.0, 0.0, 0.0, 0.0, 0.0, 0.0, 0.0, 0.0, 0.0, 0.0, 0.0, 0.0, 0.0, 0.0, 0.0, 0.0, 0.0, 0.0, 0.0, 0.0, 0.0, 0.0, 0.0, 0.0, 0.0, 0.0, 0.0, 0.0, 0.0, 0.0, 0.0, 0.0, 0.0, 0.0, 0.0, 0.0, 0.0, 0.0, 0.0, 0.0, 0.0, 0.0, 0.0, 0.0, 0.0, 0.0, 0.0, 0.0, 0.0, 0.0, 0.0, 0.0, 0.0, 0.0, 0.0, 0.0, 0.0, 0.0, 0.0, 0.0, 0.0, 0.0, 0.0, 0.0, 0.0, 0.0, 0.0, 0.0, 0.0, 0.0, 0.0, 0.0, 0.0, 0.0, 0.0, 0.0, 0.0, 0.0, 0.0, 0.0, 0.0, 0.0, 0.0, 0.0, 0.0, 0.0, 0.0, 0.0, 0.0, 0.0, 0.0, 0.0, 0.0, 0.0, 0.0, 0.0, 0.0, 0.0, 0.0, 0.0, 0.0, 0.0, 0.0, 0.0, 0.0, 0.0, 0.0, 0.0, 0.0, 0.0, 0.0, 0.0, 0.0, 0.0, 0.0, 0.0, 0.0, 0.0, 0.0])
me_cube_001.update()

# ---- objects
ob_bottom = bpy.data.objects.new('bottom', me_cube)
ob_cube = bpy.data.objects.new('Cube', me_cube_001)

# ---- transforms, parenting, visibility, modifiers, constraints
ob_bottom.location = (-0.9251, 0.2953, 0.0)
ob_bottom.scale = (0.0977, 0.1909, 0.02973)
_vg = ob_bottom.vertex_groups.new(name='Group')
_vg = ob_bottom.vertex_groups.new(name='Group.001')
_vg = ob_bottom.vertex_groups.new(name='Group.002')
_vg = ob_bottom.vertex_groups.new(name='Group.003')
ob_cube.location = (0.0, 0.0, 0.0)
ob_cube.scale = (0.2325, 0.1999, 0.055)
_m = ob_cube.modifiers.new('Mirror', 'MIRROR')

# ---- collection membership
scene.collection.objects.link(ob_bottom)
scene.collection.objects.link(ob_cube)

# ---- scene / render settings (as saved in the file)
scene.frame_start = 1; scene.frame_end = 250; scene.frame_set(1)
scene.render.engine = 'BLENDER_EEVEE_NEXT'
scene.cycles.sampling_pattern = 'TABULATED_SOBOL'
scene.cycles.use_light_tree = False
scene.view_settings.view_transform = 'Filmic'
bpy.context.view_layer.update()

# ---- added for rendering (the .blend has no active camera and no usable light): camera, sun
cam_auto = bpy.data.cameras.new('AutoCamera')
cam_auto.lens = 50.0
cam_auto.sensor_width = 36.0
cam_auto.clip_end = 1000.0
ob_auto_camera = bpy.data.objects.new('AutoCamera', cam_auto)
scene.collection.objects.link(ob_auto_camera)
ob_auto_camera.location = (1.28141, -1.83555, 1.30817)
ob_auto_camera.rotation_euler = (1.09748, -7.21219e-08, 0.694738)
scene.camera = ob_auto_camera
light_auto_sun = bpy.data.lights.new('AutoSun', 'SUN')
light_auto_sun.energy = 3.0
light_auto_sun.angle = 0.0523599
ob_auto_sun = bpy.data.objects.new('AutoSun', light_auto_sun)
scene.collection.objects.link(ob_auto_sun)
ob_auto_sun.rotation_euler = (0.872665, 0.174533, 0.523599)
bpy.context.view_layer.update()
